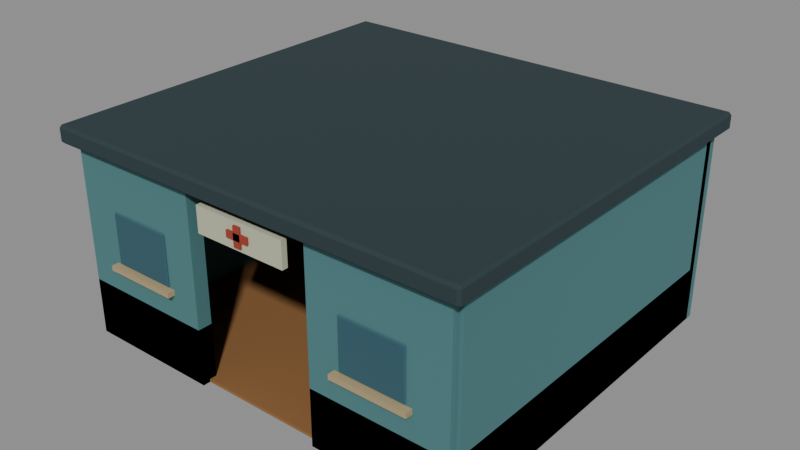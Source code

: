 # Source: building_clinic.blend  (saved by Blender 5.2.45; exported with 4.5.12 LTS)
import bpy
from mathutils import Matrix  # noqa: F401  (used for matrix-valued properties, if any)

bpy.ops.wm.read_factory_settings(use_empty=True)
scene = bpy.context.scene
scene.name = 'Scene'

# ---- materials (node trees are filled in below, after node groups)
mat_dd_wood_light = bpy.data.materials.new('DD_wood_light')
mat_dd_wood_light.diffuse_color = (0.2738, 0.126, 0.03968, 1.0)
mat_dd_clinic = bpy.data.materials.new('DD_clinic')
mat_dd_clinic.diffuse_color = (0.06838, 0.196, 0.2049, 1.0)
mat_dd_glass = bpy.data.materials.new('DD_glass')
mat_dd_glass.diffuse_color = (0.03007, 0.1005, 0.1329, 1.0)
mat_dd_cream = bpy.data.materials.new('DD_cream')
mat_dd_cream.diffuse_color = (0.42, 0.3303, 0.1789, 1.0)
mat_dd_roof = bpy.data.materials.new('DD_roof')
mat_dd_roof.diffuse_color = (0.01961, 0.03968, 0.04696, 1.0)
mat_dd_white = bpy.data.materials.new('DD_white')
mat_dd_white.diffuse_color = (0.5071, 0.5225, 0.3801, 1.0)
mat_dd_cross = bpy.data.materials.new('DD_cross')
mat_dd_cross.diffuse_color = (0.3424, 0.04323, 0.02452, 1.0)

# ---- material node trees
mat_dd_wood_light.use_nodes = True; mat_dd_wood_light.node_tree.nodes.clear()
_N = mat_dd_wood_light.node_tree.nodes; _L = mat_dd_wood_light.node_tree.links
n0 = _N.new('ShaderNodeBsdfPrincipled'); n0.name = 'Principled BSDF'; n0.location = (-200, 100)
n0.inputs[0].default_value = (0.2738, 0.126, 0.03968, 1.0)
n0.inputs[2].default_value = 0.93
n0.inputs[10].default_value = 0.005
n1 = _N.new('ShaderNodeOutputMaterial'); n1.name = 'Material Output'; n1.location = (200, 100)
_L.new(n0.outputs[0], n1.inputs[0])
n1.is_active_output = True
mat_dd_clinic.use_nodes = True; mat_dd_clinic.node_tree.nodes.clear()
_N = mat_dd_clinic.node_tree.nodes; _L = mat_dd_clinic.node_tree.links
n0 = _N.new('ShaderNodeBsdfPrincipled'); n0.name = 'Principled BSDF'; n0.location = (-200, 100)
n0.inputs[0].default_value = (0.06838, 0.196, 0.2049, 1.0)
n0.inputs[2].default_value = 0.93
n0.inputs[10].default_value = 0.005
n1 = _N.new('ShaderNodeOutputMaterial'); n1.name = 'Material Output'; n1.location = (200, 100)
_L.new(n0.outputs[0], n1.inputs[0])
n1.is_active_output = True
mat_dd_glass.use_nodes = True; mat_dd_glass.node_tree.nodes.clear()
_N = mat_dd_glass.node_tree.nodes; _L = mat_dd_glass.node_tree.links
n0 = _N.new('ShaderNodeBsdfPrincipled'); n0.name = 'Principled BSDF'; n0.location = (-200, 100)
n0.inputs[0].default_value = (0.03007, 0.1005, 0.1329, 1.0)
n0.inputs[2].default_value = 0.93
n0.inputs[10].default_value = 0.005
n1 = _N.new('ShaderNodeOutputMaterial'); n1.name = 'Material Output'; n1.location = (200, 100)
_L.new(n0.outputs[0], n1.inputs[0])
n1.is_active_output = True
mat_dd_cream.use_nodes = True; mat_dd_cream.node_tree.nodes.clear()
_N = mat_dd_cream.node_tree.nodes; _L = mat_dd_cream.node_tree.links
n0 = _N.new('ShaderNodeBsdfPrincipled'); n0.name = 'Principled BSDF'; n0.location = (-200, 100)
n0.inputs[0].default_value = (0.42, 0.3303, 0.1789, 1.0)
n0.inputs[2].default_value = 0.93
n0.inputs[10].default_value = 0.005
n1 = _N.new('ShaderNodeOutputMaterial'); n1.name = 'Material Output'; n1.location = (200, 100)
_L.new(n0.outputs[0], n1.inputs[0])
n1.is_active_output = True
mat_dd_roof.use_nodes = True; mat_dd_roof.node_tree.nodes.clear()
_N = mat_dd_roof.node_tree.nodes; _L = mat_dd_roof.node_tree.links
n0 = _N.new('ShaderNodeBsdfPrincipled'); n0.name = 'Principled BSDF'; n0.location = (-200, 100)
n0.inputs[0].default_value = (0.01961, 0.03968, 0.04696, 1.0)
n0.inputs[2].default_value = 0.93
n0.inputs[10].default_value = 0.005
n1 = _N.new('ShaderNodeOutputMaterial'); n1.name = 'Material Output'; n1.location = (200, 100)
_L.new(n0.outputs[0], n1.inputs[0])
n1.is_active_output = True
mat_dd_white.use_nodes = True; mat_dd_white.node_tree.nodes.clear()
_N = mat_dd_white.node_tree.nodes; _L = mat_dd_white.node_tree.links
n0 = _N.new('ShaderNodeBsdfPrincipled'); n0.name = 'Principled BSDF'; n0.location = (-200, 100)
n0.inputs[0].default_value = (0.5071, 0.5225, 0.3801, 1.0)
n0.inputs[2].default_value = 0.93
n0.inputs[10].default_value = 0.005
n1 = _N.new('ShaderNodeOutputMaterial'); n1.name = 'Material Output'; n1.location = (200, 100)
_L.new(n0.outputs[0], n1.inputs[0])
n1.is_active_output = True
mat_dd_cross.use_nodes = True; mat_dd_cross.node_tree.nodes.clear()
_N = mat_dd_cross.node_tree.nodes; _L = mat_dd_cross.node_tree.links
n0 = _N.new('ShaderNodeBsdfPrincipled'); n0.name = 'Principled BSDF'; n0.location = (-200, 100)
n0.inputs[0].default_value = (0.3424, 0.04323, 0.02452, 1.0)
n0.inputs[2].default_value = 0.93
n0.inputs[10].default_value = 0.005
n1 = _N.new('ShaderNodeOutputMaterial'); n1.name = 'Material Output'; n1.location = (200, 100)
_L.new(n0.outputs[0], n1.inputs[0])
n1.is_active_output = True

# ---- meshes
me_cube = bpy.data.meshes.new('Cube')
me_cube.from_pydata([(-2.75, -2.5, -0.02), (-2.75, -2.5, 0.02), (-2.75, 2.5, -0.02), (-2.75, 2.5, 0.02), (2.75, -2.5, -0.02), (2.75, -2.5, 0.02), (2.75, 2.5, -0.02), (2.75, 2.5, 0.02)], [], [(0, 1, 3, 2), (2, 3, 7, 6), (6, 7, 5, 4), (4, 5, 1, 0), (2, 6, 4, 0), (7, 3, 1, 5)])
_uv = me_cube.uv_layers.new(name='UVMap')
_uv.uv.foreach_set('vector', [0.375, 0.0, 0.625, 0.0, 0.625, 0.25, 0.375, 0.25, 0.375, 0.25, 0.625, 0.25, 0.625, 0.5, 0.375, 0.5, 0.375, 0.5, 0.625, 0.5, 0.625, 0.75, 0.375, 0.75, 0.375, 0.75, 0.625, 0.75, 0.625, 1.0, 0.375, 1.0, 0.125, 0.5, 0.375, 0.5, 0.375, 0.75, 0.125, 0.75, 0.625, 0.5, 0.875, 0.5, 0.875, 0.75, 0.625, 0.75])
me_cube.materials.append(mat_dd_wood_light)
me_cube.update()
me_cube_001 = bpy.data.meshes.new('Cube.001')
me_cube_001.from_pydata([(-2.85, -0.1, -1.3), (-2.85, -0.1, 1.3), (-2.85, 0.1, -1.3), (-2.85, 0.1, 1.3), (2.85, -0.1, -1.3), (2.85, -0.1, 1.3), (2.85, 0.1, -1.3), (2.85, 0.1, 1.3)], [], [(0, 1, 3, 2), (2, 3, 7, 6), (6, 7, 5, 4), (4, 5, 1, 0), (2, 6, 4, 0), (7, 3, 1, 5)])
_uv = me_cube_001.uv_layers.new(name='UVMap')
_uv.uv.foreach_set('vector', [0.375, 0.0, 0.625, 0.0, 0.625, 0.25, 0.375, 0.25, 0.375, 0.25, 0.625, 0.25, 0.625, 0.5, 0.375, 0.5, 0.375, 0.5, 0.625, 0.5, 0.625, 0.75, 0.375, 0.75, 0.375, 0.75, 0.625, 0.75, 0.625, 1.0, 0.375, 1.0, 0.125, 0.5, 0.375, 0.5, 0.375, 0.75, 0.125, 0.75, 0.625, 0.5, 0.875, 0.5, 0.875, 0.75, 0.625, 0.75])
me_cube_001.materials.append(mat_dd_clinic)
me_cube_001.update()
me_cube_002 = bpy.data.meshes.new('Cube.002')
me_cube_002.from_pydata([(-0.1, -2.5, -1.3), (-0.1, -2.5, 1.3), (-0.1, 2.5, -1.3), (-0.1, 2.5, 1.3), (0.1, -2.5, -1.3), (0.1, -2.5, 1.3), (0.1, 2.5, -1.3), (0.1, 2.5, 1.3)], [], [(0, 1, 3, 2), (2, 3, 7, 6), (6, 7, 5, 4), (4, 5, 1, 0), (2, 6, 4, 0), (7, 3, 1, 5)])
_uv = me_cube_002.uv_layers.new(name='UVMap')
_uv.uv.foreach_set('vector', [0.375, 0.0, 0.625, 0.0, 0.625, 0.25, 0.375, 0.25, 0.375, 0.25, 0.625, 0.25, 0.625, 0.5, 0.375, 0.5, 0.375, 0.5, 0.625, 0.5, 0.625, 0.75, 0.375, 0.75, 0.375, 0.75, 0.625, 0.75, 0.625, 1.0, 0.375, 1.0, 0.125, 0.5, 0.375, 0.5, 0.375, 0.75, 0.125, 0.75, 0.625, 0.5, 0.875, 0.5, 0.875, 0.75, 0.625, 0.75])
me_cube_002.materials.append(mat_dd_clinic)
me_cube_002.update()
me_cube_003 = bpy.data.meshes.new('Cube.003')
me_cube_003.from_pydata([(-0.1, -2.5, -1.3), (-0.1, -2.5, 1.3), (-0.1, 2.5, -1.3), (-0.1, 2.5, 1.3), (0.1, -2.5, -1.3), (0.1, -2.5, 1.3), (0.1, 2.5, -1.3), (0.1, 2.5, 1.3)], [], [(0, 1, 3, 2), (2, 3, 7, 6), (6, 7, 5, 4), (4, 5, 1, 0), (2, 6, 4, 0), (7, 3, 1, 5)])
_uv = me_cube_003.uv_layers.new(name='UVMap')
_uv.uv.foreach_set('vector', [0.375, 0.0, 0.625, 0.0, 0.625, 0.25, 0.375, 0.25, 0.375, 0.25, 0.625, 0.25, 0.625, 0.5, 0.375, 0.5, 0.375, 0.5, 0.625, 0.5, 0.625, 0.75, 0.375, 0.75, 0.375, 0.75, 0.625, 0.75, 0.625, 1.0, 0.375, 1.0, 0.125, 0.5, 0.375, 0.5, 0.375, 0.75, 0.125, 0.75, 0.625, 0.5, 0.875, 0.5, 0.875, 0.75, 0.625, 0.75])
me_cube_003.materials.append(mat_dd_clinic)
me_cube_003.update()
me_cube_004 = bpy.data.meshes.new('Cube.004')
me_cube_004.from_pydata([(-0.1, -2.5, -0.39), (-0.1, -2.5, 0.39), (-0.1, 2.5, -0.39), (-0.1, 2.5, 0.39), (0.1, -2.5, -0.39), (0.1, -2.5, 0.39), (0.1, 2.5, -0.39), (0.1, 2.5, 0.39)], [], [(0, 1, 3, 2), (2, 3, 7, 6), (6, 7, 5, 4), (4, 5, 1, 0), (2, 6, 4, 0), (7, 3, 1, 5)])
_uv = me_cube_004.uv_layers.new(name='UVMap')
_uv.uv.foreach_set('vector', [0.375, 0.0, 0.625, 0.0, 0.625, 0.25, 0.375, 0.25, 0.375, 0.25, 0.625, 0.25, 0.625, 0.5, 0.375, 0.5, 0.375, 0.5, 0.625, 0.5, 0.625, 0.75, 0.375, 0.75, 0.375, 0.75, 0.625, 0.75, 0.625, 1.0, 0.375, 1.0, 0.125, 0.5, 0.375, 0.5, 0.375, 0.75, 0.125, 0.75, 0.625, 0.5, 0.875, 0.5, 0.875, 0.75, 0.625, 0.75])
me_cube_004.materials.append(mat_dd_clinic)
me_cube_004.update()
me_cube_005 = bpy.data.meshes.new('Cube.005')
me_cube_005.from_pydata([(-0.95, -0.1, -1.3), (-0.95, -0.1, 1.3), (-0.95, 0.1, -1.3), (-0.95, 0.1, 1.3), (0.95, -0.1, -1.3), (0.95, -0.1, 1.3), (0.95, 0.1, -1.3), (0.95, 0.1, 1.3)], [], [(0, 1, 3, 2), (2, 3, 7, 6), (6, 7, 5, 4), (4, 5, 1, 0), (2, 6, 4, 0), (7, 3, 1, 5)])
_uv = me_cube_005.uv_layers.new(name='UVMap')
_uv.uv.foreach_set('vector', [0.375, 0.0, 0.625, 0.0, 0.625, 0.25, 0.375, 0.25, 0.375, 0.25, 0.625, 0.25, 0.625, 0.5, 0.375, 0.5, 0.375, 0.5, 0.625, 0.5, 0.625, 0.75, 0.375, 0.75, 0.375, 0.75, 0.625, 0.75, 0.625, 1.0, 0.375, 1.0, 0.125, 0.5, 0.375, 0.5, 0.375, 0.75, 0.125, 0.75, 0.625, 0.5, 0.875, 0.5, 0.875, 0.75, 0.625, 0.75])
me_cube_005.materials.append(mat_dd_clinic)
me_cube_005.update()
me_cube_006 = bpy.data.meshes.new('Cube.006')
me_cube_006.from_pydata([(-0.95, -0.1, -0.39), (-0.95, -0.1, 0.39), (-0.95, 0.1, -0.39), (-0.95, 0.1, 0.39), (0.95, -0.1, -0.39), (0.95, -0.1, 0.39), (0.95, 0.1, -0.39), (0.95, 0.1, 0.39)], [], [(0, 1, 3, 2), (2, 3, 7, 6), (6, 7, 5, 4), (4, 5, 1, 0), (2, 6, 4, 0), (7, 3, 1, 5)])
_uv = me_cube_006.uv_layers.new(name='UVMap')
_uv.uv.foreach_set('vector', [0.375, 0.0, 0.625, 0.0, 0.625, 0.25, 0.375, 0.25, 0.375, 0.25, 0.625, 0.25, 0.625, 0.5, 0.375, 0.5, 0.375, 0.5, 0.625, 0.5, 0.625, 0.75, 0.375, 0.75, 0.375, 0.75, 0.625, 0.75, 0.625, 1.0, 0.375, 1.0, 0.125, 0.5, 0.375, 0.5, 0.375, 0.75, 0.125, 0.75, 0.625, 0.5, 0.875, 0.5, 0.875, 0.75, 0.625, 0.75])
me_cube_006.materials.append(mat_dd_clinic)
me_cube_006.update()
me_cube_007 = bpy.data.meshes.new('Cube.007')
me_cube_007.from_pydata([(-0.4375, -9.313e-10, -0.35), (-0.4375, -0.0125, -0.3375), (-0.45, -9.313e-10, -0.3375), (-0.4375, -0.0125, 0.3375), (-0.4375, -9.313e-10, 0.35), (-0.45, -9.313e-10, 0.3375), (-0.4375, 9.313e-10, -0.35), (-0.45, 9.313e-10, -0.3375), (-0.4375, 0.0125, -0.3375), (-0.4375, 9.313e-10, 0.35), (-0.4375, 0.0125, 0.3375), (-0.45, 9.313e-10, 0.3375), (0.4375, -9.313e-10, -0.35), (0.45, -9.313e-10, -0.3375), (0.4375, -0.0125, -0.3375), (0.4375, -9.313e-10, 0.35), (0.4375, -0.0125, 0.3375), (0.45, -9.313e-10, 0.3375), (0.4375, 9.313e-10, -0.35), (0.4375, 0.0125, -0.3375), (0.45, 9.313e-10, -0.3375), (0.4375, 9.313e-10, 0.35), (0.45, 9.313e-10, 0.3375), (0.4375, 0.0125, 0.3375)], [], [(0, 1, 2), (3, 4, 5), (6, 7, 8), (9, 10, 11), (12, 13, 14), (15, 16, 17), (18, 19, 20), (21, 22, 23), (6, 0, 2, 7), (1, 3, 5, 2), (4, 9, 11, 5), (10, 8, 7, 11), (18, 6, 8, 19), (9, 21, 23, 10), (22, 20, 19, 23), (12, 18, 20, 13), (21, 15, 17, 22), (16, 14, 13, 17), (0, 12, 14, 1), (15, 4, 3, 16), (6, 18, 12, 0), (2, 5, 11, 7), (14, 16, 3, 1), (21, 9, 4, 15), (8, 10, 23, 19), (20, 22, 17, 13)])
_uv = me_cube_007.uv_layers.new(name='UVMap')
_uv.uv.foreach_set('vector', [0.1285, 0.625, 0.1285, 0.75, 0.125, 0.625, 0.6205, 0.9965, 0.625, 0.9965, 0.6205, 1.0, 0.1285, 0.625, 0.125, 0.625, 0.1285, 0.5, 0.625, 0.2106, 0.6205, 0.2535, 0.6205, 0.1562, 0.3715, 0.625, 0.3783, 0.625, 0.3755, 0.7517, 0.6267, 0.6892, 0.6205, 0.7535, 0.6205, 0.6562, 0.3715, 0.625, 0.3755, 0.4983, 0.3783, 0.625, 0.6267, 0.5929, 0.6205, 0.625, 0.6205, 0.4974, 0.1285, 0.625, 0.1285, 0.625, 0.125, 0.625, 0.125, 0.625, 0.3795, 0.0, 0.6205, 0.0, 0.6205, 0.125, 0.3795, 0.125, 0.625, 0.125, 0.625, 0.2106, 0.6205, 0.1562, 0.6205, 0.125, 0.6205, 0.2535, 0.3795, 0.2535, 0.3795, 0.125, 0.6205, 0.1562, 0.3715, 0.625, 0.1285, 0.625, 0.1285, 0.5, 0.3755, 0.4983, 0.625, 0.2106, 0.6267, 0.5929, 0.6205, 0.4974, 0.6205, 0.2535, 0.6205, 0.625, 0.3783, 0.625, 0.3755, 0.4983, 0.6205, 0.4974, 0.3715, 0.625, 0.3715, 0.625, 0.3783, 0.625, 0.3783, 0.625, 0.6267, 0.5929, 0.6267, 0.6892, 0.6205, 0.6562, 0.6205, 0.625, 0.6205, 0.7535, 0.3755, 0.7517, 0.3783, 0.625, 0.6205, 0.6562, 0.1285, 0.625, 0.3715, 0.625, 0.3755, 0.7517, 0.1285, 0.75, 0.6267, 0.6892, 0.625, 0.9965, 0.6205, 0.9965, 0.6205, 0.7535, 0.1285, 0.625, 0.3715, 0.625, 0.3715, 0.625, 0.1285, 0.625, 0.3795, 0.125, 0.6205, 0.125, 0.6205, 0.1562, 0.3795, 0.125, 0.3755, 0.7517, 0.6205, 0.7535, 0.6205, 0.9965, 0.3795, 0.9965, 0.6267, 0.5929, 0.8715, 0.625, 0.8715, 0.625, 0.6267, 0.6892, 0.3795, 0.2535, 0.6205, 0.2535, 0.6205, 0.4974, 0.3755, 0.4983, 0.3783, 0.625, 0.6205, 0.625, 0.6205, 0.6562, 0.3783, 0.625])
me_cube_007.materials.append(mat_dd_glass)
me_cube_007.update()
me_cube_008 = bpy.data.meshes.new('Cube.008')
me_cube_008.from_pydata([(-0.525, -0.05, -0.035), (-0.525, -0.05, 0.035), (-0.525, 0.05, -0.035), (-0.525, 0.05, 0.035), (0.525, -0.05, -0.035), (0.525, -0.05, 0.035), (0.525, 0.05, -0.035), (0.525, 0.05, 0.035)], [], [(0, 1, 3, 2), (2, 3, 7, 6), (6, 7, 5, 4), (4, 5, 1, 0), (2, 6, 4, 0), (7, 3, 1, 5)])
_uv = me_cube_008.uv_layers.new(name='UVMap')
_uv.uv.foreach_set('vector', [0.375, 0.0, 0.625, 0.0, 0.625, 0.25, 0.375, 0.25, 0.375, 0.25, 0.625, 0.25, 0.625, 0.5, 0.375, 0.5, 0.375, 0.5, 0.625, 0.5, 0.625, 0.75, 0.375, 0.75, 0.375, 0.75, 0.625, 0.75, 0.625, 1.0, 0.375, 1.0, 0.125, 0.5, 0.375, 0.5, 0.375, 0.75, 0.125, 0.75, 0.625, 0.5, 0.875, 0.5, 0.875, 0.75, 0.625, 0.75])
me_cube_008.materials.append(mat_dd_cream)
me_cube_008.update()
me_cube_009 = bpy.data.meshes.new('Cube.009')
me_cube_009.from_pydata([(-0.95, -0.1, -1.3), (-0.95, -0.1, 1.3), (-0.95, 0.1, -1.3), (-0.95, 0.1, 1.3), (0.95, -0.1, -1.3), (0.95, -0.1, 1.3), (0.95, 0.1, -1.3), (0.95, 0.1, 1.3)], [], [(0, 1, 3, 2), (2, 3, 7, 6), (6, 7, 5, 4), (4, 5, 1, 0), (2, 6, 4, 0), (7, 3, 1, 5)])
_uv = me_cube_009.uv_layers.new(name='UVMap')
_uv.uv.foreach_set('vector', [0.375, 0.0, 0.625, 0.0, 0.625, 0.25, 0.375, 0.25, 0.375, 0.25, 0.625, 0.25, 0.625, 0.5, 0.375, 0.5, 0.375, 0.5, 0.625, 0.5, 0.625, 0.75, 0.375, 0.75, 0.375, 0.75, 0.625, 0.75, 0.625, 1.0, 0.375, 1.0, 0.125, 0.5, 0.375, 0.5, 0.375, 0.75, 0.125, 0.75, 0.625, 0.5, 0.875, 0.5, 0.875, 0.75, 0.625, 0.75])
me_cube_009.materials.append(mat_dd_clinic)
me_cube_009.update()
me_cube_010 = bpy.data.meshes.new('Cube.010')
me_cube_010.from_pydata([(-0.95, -0.1, -0.39), (-0.95, -0.1, 0.39), (-0.95, 0.1, -0.39), (-0.95, 0.1, 0.39), (0.95, -0.1, -0.39), (0.95, -0.1, 0.39), (0.95, 0.1, -0.39), (0.95, 0.1, 0.39)], [], [(0, 1, 3, 2), (2, 3, 7, 6), (6, 7, 5, 4), (4, 5, 1, 0), (2, 6, 4, 0), (7, 3, 1, 5)])
_uv = me_cube_010.uv_layers.new(name='UVMap')
_uv.uv.foreach_set('vector', [0.375, 0.0, 0.625, 0.0, 0.625, 0.25, 0.375, 0.25, 0.375, 0.25, 0.625, 0.25, 0.625, 0.5, 0.375, 0.5, 0.375, 0.5, 0.625, 0.5, 0.625, 0.75, 0.375, 0.75, 0.375, 0.75, 0.625, 0.75, 0.625, 1.0, 0.375, 1.0, 0.125, 0.5, 0.375, 0.5, 0.375, 0.75, 0.125, 0.75, 0.625, 0.5, 0.875, 0.5, 0.875, 0.75, 0.625, 0.75])
me_cube_010.materials.append(mat_dd_clinic)
me_cube_010.update()
me_cube_011 = bpy.data.meshes.new('Cube.011')
me_cube_011.from_pydata([(-0.4375, -9.313e-10, -0.35), (-0.4375, -0.0125, -0.3375), (-0.45, -9.313e-10, -0.3375), (-0.4375, -0.0125, 0.3375), (-0.4375, -9.313e-10, 0.35), (-0.45, -9.313e-10, 0.3375), (-0.4375, 9.313e-10, -0.35), (-0.45, 9.313e-10, -0.3375), (-0.4375, 0.0125, -0.3375), (-0.4375, 9.313e-10, 0.35), (-0.4375, 0.0125, 0.3375), (-0.45, 9.313e-10, 0.3375), (0.4375, -9.313e-10, -0.35), (0.45, -9.313e-10, -0.3375), (0.4375, -0.0125, -0.3375), (0.4375, -9.313e-10, 0.35), (0.4375, -0.0125, 0.3375), (0.45, -9.313e-10, 0.3375), (0.4375, 9.313e-10, -0.35), (0.4375, 0.0125, -0.3375), (0.45, 9.313e-10, -0.3375), (0.4375, 9.313e-10, 0.35), (0.45, 9.313e-10, 0.3375), (0.4375, 0.0125, 0.3375)], [], [(0, 1, 2), (3, 4, 5), (6, 7, 8), (9, 10, 11), (12, 13, 14), (15, 16, 17), (18, 19, 20), (21, 22, 23), (6, 0, 2, 7), (1, 3, 5, 2), (4, 9, 11, 5), (10, 8, 7, 11), (18, 6, 8, 19), (9, 21, 23, 10), (22, 20, 19, 23), (12, 18, 20, 13), (21, 15, 17, 22), (16, 14, 13, 17), (0, 12, 14, 1), (15, 4, 3, 16), (6, 18, 12, 0), (2, 5, 11, 7), (14, 16, 3, 1), (21, 9, 4, 15), (8, 10, 23, 19), (20, 22, 17, 13)])
_uv = me_cube_011.uv_layers.new(name='UVMap')
_uv.uv.foreach_set('vector', [0.1285, 0.625, 0.1285, 0.75, 0.125, 0.625, 0.6205, 0.9965, 0.625, 0.9965, 0.6205, 1.0, 0.1285, 0.625, 0.125, 0.625, 0.1285, 0.5, 0.625, 0.2106, 0.6205, 0.2535, 0.6205, 0.1562, 0.3715, 0.625, 0.3783, 0.625, 0.3755, 0.7517, 0.6267, 0.6892, 0.6205, 0.7535, 0.6205, 0.6562, 0.3715, 0.625, 0.3755, 0.4983, 0.3783, 0.625, 0.6267, 0.5929, 0.6205, 0.625, 0.6205, 0.4974, 0.1285, 0.625, 0.1285, 0.625, 0.125, 0.625, 0.125, 0.625, 0.3795, 0.0, 0.6205, 0.0, 0.6205, 0.125, 0.3795, 0.125, 0.625, 0.125, 0.625, 0.2106, 0.6205, 0.1562, 0.6205, 0.125, 0.6205, 0.2535, 0.3795, 0.2535, 0.3795, 0.125, 0.6205, 0.1562, 0.3715, 0.625, 0.1285, 0.625, 0.1285, 0.5, 0.3755, 0.4983, 0.625, 0.2106, 0.6267, 0.5929, 0.6205, 0.4974, 0.6205, 0.2535, 0.6205, 0.625, 0.3783, 0.625, 0.3755, 0.4983, 0.6205, 0.4974, 0.3715, 0.625, 0.3715, 0.625, 0.3783, 0.625, 0.3783, 0.625, 0.6267, 0.5929, 0.6267, 0.6892, 0.6205, 0.6562, 0.6205, 0.625, 0.6205, 0.7535, 0.3755, 0.7517, 0.3783, 0.625, 0.6205, 0.6562, 0.1285, 0.625, 0.3715, 0.625, 0.3755, 0.7517, 0.1285, 0.75, 0.6267, 0.6892, 0.625, 0.9965, 0.6205, 0.9965, 0.6205, 0.7535, 0.1285, 0.625, 0.3715, 0.625, 0.3715, 0.625, 0.1285, 0.625, 0.3795, 0.125, 0.6205, 0.125, 0.6205, 0.1562, 0.3795, 0.125, 0.3755, 0.7517, 0.6205, 0.7535, 0.6205, 0.9965, 0.3795, 0.9965, 0.6267, 0.5929, 0.8715, 0.625, 0.8715, 0.625, 0.6267, 0.6892, 0.3795, 0.2535, 0.6205, 0.2535, 0.6205, 0.4974, 0.3755, 0.4983, 0.3783, 0.625, 0.6205, 0.625, 0.6205, 0.6562, 0.3783, 0.625])
me_cube_011.materials.append(mat_dd_glass)
me_cube_011.update()
me_cube_012 = bpy.data.meshes.new('Cube.012')
me_cube_012.from_pydata([(-0.525, -0.05, -0.035), (-0.525, -0.05, 0.035), (-0.525, 0.05, -0.035), (-0.525, 0.05, 0.035), (0.525, -0.05, -0.035), (0.525, -0.05, 0.035), (0.525, 0.05, -0.035), (0.525, 0.05, 0.035)], [], [(0, 1, 3, 2), (2, 3, 7, 6), (6, 7, 5, 4), (4, 5, 1, 0), (2, 6, 4, 0), (7, 3, 1, 5)])
_uv = me_cube_012.uv_layers.new(name='UVMap')
_uv.uv.foreach_set('vector', [0.375, 0.0, 0.625, 0.0, 0.625, 0.25, 0.375, 0.25, 0.375, 0.25, 0.625, 0.25, 0.625, 0.5, 0.375, 0.5, 0.375, 0.5, 0.625, 0.5, 0.625, 0.75, 0.375, 0.75, 0.375, 0.75, 0.625, 0.75, 0.625, 1.0, 0.375, 1.0, 0.125, 0.5, 0.375, 0.5, 0.375, 0.75, 0.125, 0.75, 0.625, 0.5, 0.875, 0.5, 0.875, 0.75, 0.625, 0.75])
me_cube_012.materials.append(mat_dd_cream)
me_cube_012.update()
me_cube_013 = bpy.data.meshes.new('Cube.013')
me_cube_013.from_pydata([(-2.94, -2.715, -0.12), (-2.94, -2.75, -0.085), (-2.975, -2.715, -0.085), (-2.94, -2.75, 0.085), (-2.94, -2.715, 0.12), (-2.975, -2.715, 0.085), (-2.94, 2.715, -0.12), (-2.975, 2.715, -0.085), (-2.94, 2.75, -0.085), (-2.94, 2.715, 0.12), (-2.94, 2.75, 0.085), (-2.975, 2.715, 0.085), (2.94, -2.715, -0.12), (2.975, -2.715, -0.085), (2.94, -2.75, -0.085), (2.94, -2.715, 0.12), (2.94, -2.75, 0.085), (2.975, -2.715, 0.085), (2.94, 2.715, -0.12), (2.94, 2.75, -0.085), (2.975, 2.715, -0.085), (2.94, 2.715, 0.12), (2.975, 2.715, 0.085), (2.94, 2.75, 0.085)], [], [(0, 1, 2), (3, 4, 5), (6, 7, 8), (9, 10, 11), (12, 13, 14), (15, 16, 17), (18, 19, 20), (21, 22, 23), (6, 0, 2, 7), (1, 3, 5, 2), (4, 9, 11, 5), (10, 8, 7, 11), (18, 6, 8, 19), (9, 21, 23, 10), (22, 20, 19, 23), (12, 18, 20, 13), (21, 15, 17, 22), (16, 14, 13, 17), (0, 12, 14, 1), (15, 4, 3, 16), (6, 18, 12, 0), (2, 5, 11, 7), (14, 16, 3, 1), (21, 9, 4, 15), (8, 10, 23, 19), (20, 22, 17, 13)])
_uv = me_cube_013.uv_layers.new(name='UVMap')
_uv.uv.foreach_set('vector', [0.1265, 0.7484, 0.1265, 0.75, 0.125, 0.7484, 0.5885, 0.0, 0.625, 0.001591, 0.5885, 0.001591, 0.1265, 0.5016, 0.125, 0.5016, 0.1265, 0.5, 0.625, 0.2494, 0.5885, 0.2511, 0.5885, 0.2484, 0.3735, 0.7484, 0.4023, 0.7484, 0.3925, 0.7507, 0.6257, 0.7499, 0.5885, 0.7515, 0.5885, 0.7488, 0.3735, 0.5016, 0.3925, 0.4993, 0.4023, 0.5016, 0.6257, 0.5001, 0.5885, 0.5012, 0.5885, 0.4985, 0.1265, 0.5016, 0.1265, 0.7484, 0.125, 0.7484, 0.125, 0.5016, 0.4115, 0.0, 0.5885, 0.0, 0.5885, 0.001591, 0.4115, 0.001591, 0.625, 0.001591, 0.625, 0.2494, 0.5885, 0.2484, 0.5885, 0.001591, 0.5885, 0.2511, 0.4115, 0.2515, 0.4115, 0.2484, 0.5885, 0.2484, 0.3735, 0.5016, 0.1265, 0.5016, 0.1265, 0.5, 0.3925, 0.4993, 0.625, 0.2494, 0.6257, 0.5001, 0.5885, 0.4985, 0.5885, 0.2511, 0.5885, 0.5012, 0.4023, 0.5016, 0.3925, 0.4993, 0.5885, 0.4985, 0.3735, 0.7484, 0.3735, 0.5016, 0.4023, 0.5016, 0.4023, 0.7484, 0.6257, 0.5001, 0.6257, 0.7499, 0.5885, 0.7488, 0.5885, 0.5012, 0.5885, 0.7515, 0.3925, 0.7507, 0.4023, 0.7484, 0.5885, 0.7488, 0.1265, 0.7484, 0.3735, 0.7484, 0.3925, 0.7507, 0.1265, 0.75, 0.6257, 0.7499, 0.625, 0.9985, 0.5885, 0.9985, 0.5885, 0.7515, 0.1265, 0.5016, 0.3735, 0.5016, 0.3735, 0.7484, 0.1265, 0.7484, 0.4115, 0.001591, 0.5885, 0.001591, 0.5885, 0.2484, 0.4115, 0.2484, 0.3925, 0.7507, 0.5885, 0.7515, 0.5885, 0.9985, 0.4115, 0.9985, 0.6257, 0.5001, 0.8735, 0.5016, 0.8735, 0.7484, 0.6257, 0.7499, 0.4115, 0.2515, 0.5885, 0.2511, 0.5885, 0.4985, 0.3925, 0.4993, 0.4023, 0.5016, 0.5885, 0.5012, 0.5885, 0.7488, 0.4023, 0.7484])
me_cube_013.materials.append(mat_dd_roof)
me_cube_013.update()
me_cube_014 = bpy.data.meshes.new('Cube.014')
me_cube_014.from_pydata([(-0.65, -0.04, -0.175), (-0.65, -0.04, 0.175), (-0.65, 0.04, -0.175), (-0.65, 0.04, 0.175), (0.65, -0.04, -0.175), (0.65, -0.04, 0.175), (0.65, 0.04, -0.175), (0.65, 0.04, 0.175)], [], [(0, 1, 3, 2), (2, 3, 7, 6), (6, 7, 5, 4), (4, 5, 1, 0), (2, 6, 4, 0), (7, 3, 1, 5)])
_uv = me_cube_014.uv_layers.new(name='UVMap')
_uv.uv.foreach_set('vector', [0.375, 0.0, 0.625, 0.0, 0.625, 0.25, 0.375, 0.25, 0.375, 0.25, 0.625, 0.25, 0.625, 0.5, 0.375, 0.5, 0.375, 0.5, 0.625, 0.5, 0.625, 0.75, 0.375, 0.75, 0.375, 0.75, 0.625, 0.75, 0.625, 1.0, 0.375, 1.0, 0.125, 0.5, 0.375, 0.5, 0.375, 0.75, 0.125, 0.75, 0.625, 0.5, 0.875, 0.5, 0.875, 0.75, 0.625, 0.75])
me_cube_014.materials.append(mat_dd_white)
me_cube_014.update()
me_cube_015 = bpy.data.meshes.new('Cube.015')
me_cube_015.from_pydata([(-0.05, -0.0175, -0.13), (-0.05, -0.0175, 0.13), (-0.05, 0.0175, -0.13), (-0.05, 0.0175, 0.13), (0.05, -0.0175, -0.13), (0.05, -0.0175, 0.13), (0.05, 0.0175, -0.13), (0.05, 0.0175, 0.13)], [], [(0, 1, 3, 2), (2, 3, 7, 6), (6, 7, 5, 4), (4, 5, 1, 0), (2, 6, 4, 0), (7, 3, 1, 5)])
_uv = me_cube_015.uv_layers.new(name='UVMap')
_uv.uv.foreach_set('vector', [0.375, 0.0, 0.625, 0.0, 0.625, 0.25, 0.375, 0.25, 0.375, 0.25, 0.625, 0.25, 0.625, 0.5, 0.375, 0.5, 0.375, 0.5, 0.625, 0.5, 0.625, 0.75, 0.375, 0.75, 0.375, 0.75, 0.625, 0.75, 0.625, 1.0, 0.375, 1.0, 0.125, 0.5, 0.375, 0.5, 0.375, 0.75, 0.125, 0.75, 0.625, 0.5, 0.875, 0.5, 0.875, 0.75, 0.625, 0.75])
me_cube_015.materials.append(mat_dd_cross)
me_cube_015.update()
me_cube_016 = bpy.data.meshes.new('Cube.016')
me_cube_016.from_pydata([(-0.16, -0.0175, -0.045), (-0.16, -0.0175, 0.045), (-0.16, 0.0175, -0.045), (-0.16, 0.0175, 0.045), (0.16, -0.0175, -0.045), (0.16, -0.0175, 0.045), (0.16, 0.0175, -0.045), (0.16, 0.0175, 0.045)], [], [(0, 1, 3, 2), (2, 3, 7, 6), (6, 7, 5, 4), (4, 5, 1, 0), (2, 6, 4, 0), (7, 3, 1, 5)])
_uv = me_cube_016.uv_layers.new(name='UVMap')
_uv.uv.foreach_set('vector', [0.375, 0.0, 0.625, 0.0, 0.625, 0.25, 0.375, 0.25, 0.375, 0.25, 0.625, 0.25, 0.625, 0.5, 0.375, 0.5, 0.375, 0.5, 0.625, 0.5, 0.625, 0.75, 0.375, 0.75, 0.375, 0.75, 0.625, 0.75, 0.625, 1.0, 0.375, 1.0, 0.125, 0.5, 0.375, 0.5, 0.375, 0.75, 0.125, 0.75, 0.625, 0.5, 0.875, 0.5, 0.875, 0.75, 0.625, 0.75])
me_cube_016.materials.append(mat_dd_cross)
me_cube_016.update()

# ---- objects
ob_dd_keep_floor = bpy.data.objects.new('DD_Keep_Floor', me_cube)
ob_dd_keep_back = bpy.data.objects.new('DD_Keep_Back', me_cube_001)
ob_dd_keep_west = bpy.data.objects.new('DD_Keep_West', me_cube_002)
ob_dd_hide_east = bpy.data.objects.new('DD_Hide_East', me_cube_003)
ob_dd_cut_east = bpy.data.objects.new('DD_Cut_East', me_cube_004)
ob_dd_hide_front__1 = bpy.data.objects.new('DD_Hide_Front_-1', me_cube_005)
ob_dd_cut_front__1 = bpy.data.objects.new('DD_Cut_Front_-1', me_cube_006)
ob_dd_hide_window__1 = bpy.data.objects.new('DD_Hide_Window_-1', me_cube_007)
ob_dd_hide_sill__1 = bpy.data.objects.new('DD_Hide_Sill_-1', me_cube_008)
ob_dd_hide_front_1 = bpy.data.objects.new('DD_Hide_Front_1', me_cube_009)
ob_dd_cut_front_1 = bpy.data.objects.new('DD_Cut_Front_1', me_cube_010)
ob_dd_hide_window_1 = bpy.data.objects.new('DD_Hide_Window_1', me_cube_011)
ob_dd_hide_sill_1 = bpy.data.objects.new('DD_Hide_Sill_1', me_cube_012)
ob_dd_hide_roof = bpy.data.objects.new('DD_Hide_Roof', me_cube_013)
ob_dd_hide_sign = bpy.data.objects.new('DD_Hide_Sign', me_cube_014)
ob_dd_hide_crossv = bpy.data.objects.new('DD_Hide_CrossV', me_cube_015)
ob_dd_hide_crossh = bpy.data.objects.new('DD_Hide_CrossH', me_cube_016)

# ---- transforms, parenting, visibility, modifiers, constraints
ob_dd_keep_floor.location = (0.0, 2.5, 0.02)
ob_dd_keep_back.location = (0.0, 5.0, 1.3)
ob_dd_keep_west.location = (-2.75, 2.5, 1.3)
ob_dd_hide_east.location = (2.75, 2.5, 1.3)
ob_dd_cut_east.location = (2.75, 2.5, 0.39)
ob_dd_hide_front__1.location = (-1.85, 0.0, 1.3)
ob_dd_cut_front__1.location = (-1.85, 0.0, 0.39)
ob_dd_hide_window__1.location = (-1.8, -0.112, 1.55)
ob_dd_hide_sill__1.location = (-1.8, -0.15, 1.15)
ob_dd_hide_front_1.location = (1.85, 0.0, 1.3)
ob_dd_cut_front_1.location = (1.85, 0.0, 0.39)
ob_dd_hide_window_1.location = (1.8, -0.112, 1.55)
ob_dd_hide_sill_1.location = (1.8, -0.15, 1.15)
ob_dd_hide_roof.location = (0.0, 2.5, 2.76)
ob_dd_hide_sign.location = (0.0, -0.13, 2.35)
ob_dd_hide_crossv.location = (0.0, -0.18, 2.35)
ob_dd_hide_crossh.location = (0.0, -0.18, 2.35)

# ---- collection membership
scene.collection.objects.link(ob_dd_keep_floor)
scene.collection.objects.link(ob_dd_keep_back)
scene.collection.objects.link(ob_dd_keep_west)
scene.collection.objects.link(ob_dd_hide_east)
scene.collection.objects.link(ob_dd_cut_east)
scene.collection.objects.link(ob_dd_hide_front__1)
scene.collection.objects.link(ob_dd_cut_front__1)
scene.collection.objects.link(ob_dd_hide_window__1)
scene.collection.objects.link(ob_dd_hide_sill__1)
scene.collection.objects.link(ob_dd_hide_front_1)
scene.collection.objects.link(ob_dd_cut_front_1)
scene.collection.objects.link(ob_dd_hide_window_1)
scene.collection.objects.link(ob_dd_hide_sill_1)
scene.collection.objects.link(ob_dd_hide_roof)
scene.collection.objects.link(ob_dd_hide_sign)
scene.collection.objects.link(ob_dd_hide_crossv)
scene.collection.objects.link(ob_dd_hide_crossh)

# ---- scene / render settings (as saved in the file)
scene.frame_start = 1; scene.frame_end = 250; scene.frame_set(0)
scene.render.engine = 'BLENDER_EEVEE_NEXT'
scene.render.fps = 30
scene.render.bake_bias = 0.0
scene.render.bake_samples = 0
scene.render.compositor_device = 'GPU'
scene.eevee.use_volume_custom_range = False
scene.eevee.fast_gi_thickness_near = 0.1
scene.eevee.fast_gi_thickness_far = 0.0
scene.eevee.ray_tracing_options.screen_trace_thickness = 0.1
bpy.context.view_layer.update()

# ---- added for rendering (the .blend has no active camera and no usable light): camera, sun + grey world if the file has none
cam_auto = bpy.data.cameras.new('AutoCamera')
cam_auto.lens = 50.0
cam_auto.sensor_width = 36.0
cam_auto.clip_end = 1000.0
ob_auto_camera = bpy.data.objects.new('AutoCamera', cam_auto)
scene.collection.objects.link(ob_auto_camera)
ob_auto_camera.location = (7.95623, -7.04747, 7.80498)
ob_auto_camera.rotation_euler = (1.09748, -7.21219e-08, 0.694738)
scene.camera = ob_auto_camera
light_auto_sun = bpy.data.lights.new('AutoSun', 'SUN')
light_auto_sun.energy = 3.0
light_auto_sun.angle = 0.0523599
ob_auto_sun = bpy.data.objects.new('AutoSun', light_auto_sun)
scene.collection.objects.link(ob_auto_sun)
ob_auto_sun.rotation_euler = (0.872665, 0.174533, 0.523599)
if scene.world is None:
    world_auto = bpy.data.worlds.new('AutoWorld')
    world_auto.color = (0.3, 0.3, 0.3)
    scene.world = world_auto
bpy.context.view_layer.update()
